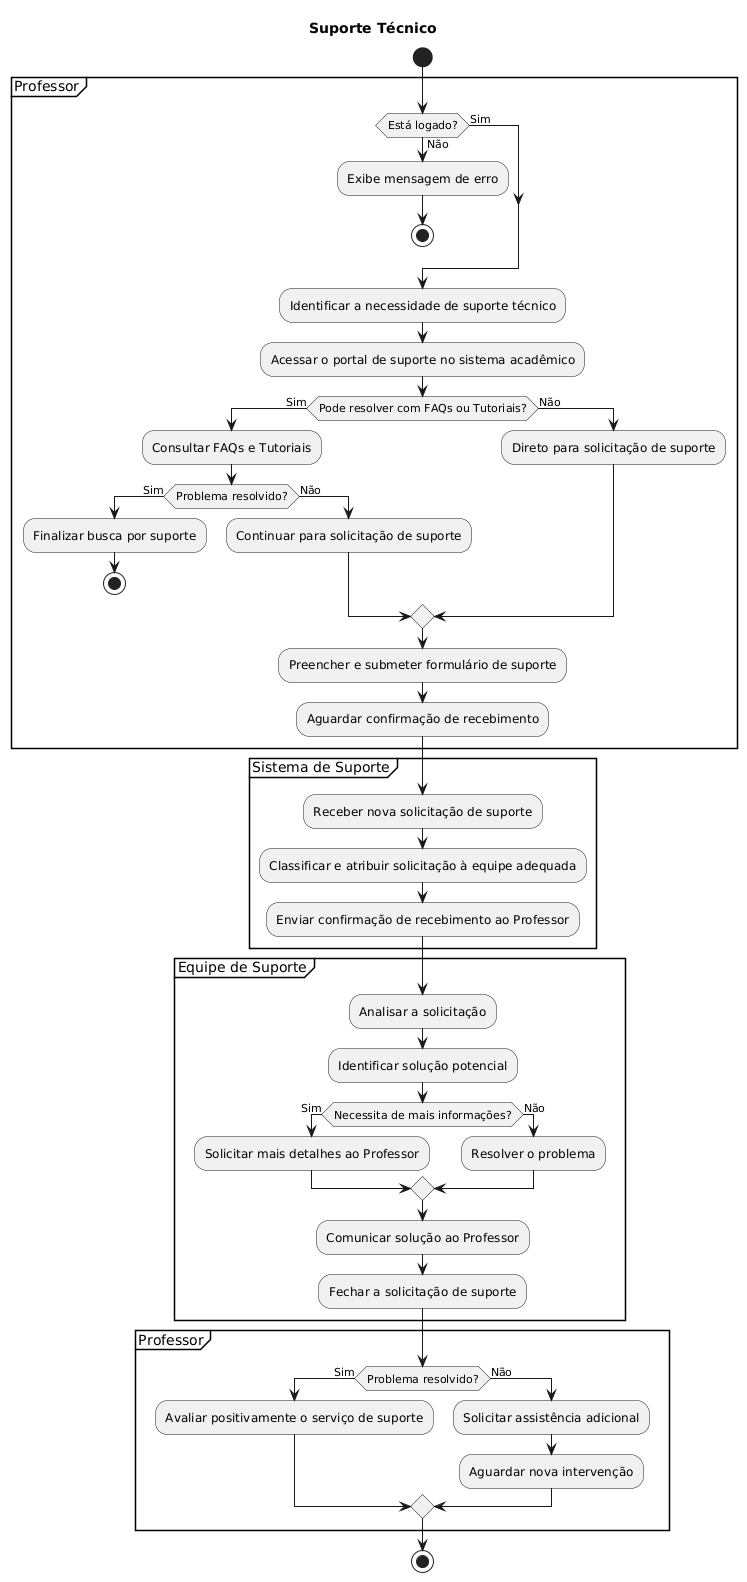

The diagram above was rendered by PlantUML. Its source (embedded in the PNG):
@startuml
title Suporte Técnico
start
partition Professor {
    if (Está logado?) then (Sim)
        else (Não)
            :Exibe mensagem de erro;
            stop
    endif
    :Identificar a necessidade de suporte técnico;
    :Acessar o portal de suporte no sistema acadêmico;

    if (Pode resolver com FAQs ou Tutoriais?) then (Sim)
        :Consultar FAQs e Tutoriais;
        if (Problema resolvido?) then (Sim)
            :Finalizar busca por suporte;
            stop
        else (Não)
            :Continuar para solicitação de suporte;
        endif
    else (Não)
        :Direto para solicitação de suporte;
    endif

    :Preencher e submeter formulário de suporte;
    :Aguardar confirmação de recebimento;
}

partition Sistema de Suporte {
    :Receber nova solicitação de suporte;
    :Classificar e atribuir solicitação à equipe adequada;
    :Enviar confirmação de recebimento ao Professor;
}

partition Equipe de Suporte {
    :Analisar a solicitação;
    :Identificar solução potencial;
    if (Necessita de mais informações?) then (Sim)
        :Solicitar mais detalhes ao Professor;
    else (Não)
        :Resolver o problema;
    endif
    :Comunicar solução ao Professor;
    :Fechar a solicitação de suporte;
}

partition Professor {
    if (Problema resolvido?) then (Sim)
        :Avaliar positivamente o serviço de suporte;
    else (Não)
        :Solicitar assistência adicional;
        :Aguardar nova intervenção;
    endif
}

stop
@enduml